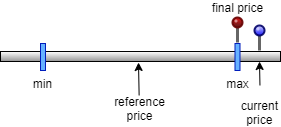

The diagram above was exported from draw.io. Its source (the exported page's mxGraphModel, read from the mxfile embedded in the PNG):
<mxGraphModel dx="794" dy="470" grid="1" gridSize="10" guides="1" tooltips="1" connect="1" arrows="1" fold="1" page="1" pageScale="1" pageWidth="827" pageHeight="1169" math="0" shadow="0">
  <root>
    <mxCell id="0" />
    <mxCell id="1" parent="0" />
    <mxCell id="W3sDeRYUKjvI8qgE9szR-1" value="" style="rounded=0;html=1;comic=0;sketch=0;labelBorderColor=default;gradientColor=#949494;gradientDirection=south;" vertex="1" parent="1">
      <mxGeometry x="280" y="94" width="280" height="10" as="geometry" />
    </mxCell>
    <mxCell id="W3sDeRYUKjvI8qgE9szR-2" value="&#10;current &#10;price&#10;" style="endArrow=classic;fontSize=12;exitX=0.514;exitY=-0.182;exitDx=0;exitDy=0;exitPerimeter=0;labelPosition=center;verticalLabelPosition=bottom;align=center;verticalAlign=top;" edge="1" parent="1">
      <mxGeometry width="50" height="50" relative="1" as="geometry">
        <mxPoint x="539.644" y="137.53999999999996" as="sourcePoint" />
        <mxPoint x="539" y="104" as="targetPoint" />
      </mxGeometry>
    </mxCell>
    <mxCell id="W3sDeRYUKjvI8qgE9szR-3" value="min" style="rounded=0;whiteSpace=wrap;html=1;labelBorderColor=none;comic=0;sketch=0;strokeColor=#001DBC;fontSize=12;gradientDirection=south;fillColor=#66B2FF;fontColor=#000000;labelPosition=center;verticalLabelPosition=bottom;align=center;verticalAlign=top;" vertex="1" parent="1">
      <mxGeometry x="320" y="86" width="5" height="27" as="geometry" />
    </mxCell>
    <mxCell id="W3sDeRYUKjvI8qgE9szR-4" value="max" style="rounded=0;whiteSpace=wrap;html=1;labelBorderColor=none;comic=0;sketch=0;strokeColor=#001DBC;fontSize=12;gradientDirection=south;fillColor=#66B2FF;fontColor=#000000;labelPosition=center;verticalLabelPosition=bottom;align=center;verticalAlign=top;" vertex="1" parent="1">
      <mxGeometry x="514.5" y="86" width="5" height="27" as="geometry" />
    </mxCell>
    <mxCell id="W3sDeRYUKjvI8qgE9szR-5" value="reference&#10;price" style="endArrow=classic;fontSize=12;exitX=0.514;exitY=-0.182;exitDx=0;exitDy=0;exitPerimeter=0;labelPosition=center;verticalLabelPosition=bottom;align=center;verticalAlign=top;" edge="1" parent="1">
      <mxGeometry x="-0.551" y="-1" width="50" height="50" relative="1" as="geometry">
        <mxPoint x="418.644" y="138.53999999999996" as="sourcePoint" />
        <mxPoint x="418" y="105" as="targetPoint" />
        <mxPoint as="offset" />
      </mxGeometry>
    </mxCell>
    <mxCell id="W3sDeRYUKjvI8qgE9szR-6" value="" style="verticalLabelPosition=top;shadow=0;dashed=0;align=center;html=1;verticalAlign=bottom;strokeWidth=1;shape=mxgraph.mockup.misc.pin;fillColor2=#ccccff;fillColor3=#0000ff;strokeColor=#000066;fillColor=#0000FF;" vertex="1" parent="1">
      <mxGeometry x="534" y="68" width="10" height="25" as="geometry" />
    </mxCell>
    <mxCell id="W3sDeRYUKjvI8qgE9szR-7" value="final price" style="verticalLabelPosition=top;shadow=0;dashed=0;align=center;html=1;verticalAlign=bottom;strokeWidth=1;shape=mxgraph.mockup.misc.pin;fillColor2=#DD0000;fillColor3=#440000;strokeColor=#660000;comic=0;sketch=0;rotation=0;" vertex="1" parent="1">
      <mxGeometry x="512" y="60" width="10" height="25" as="geometry" />
    </mxCell>
  </root>
</mxGraphModel>